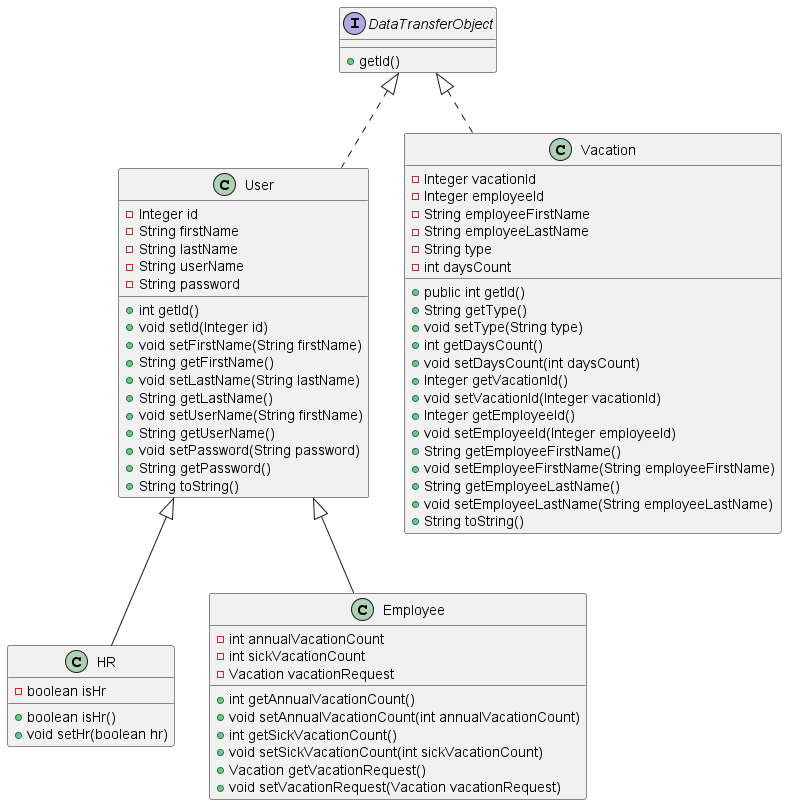

The diagram above was rendered by PlantUML. Its source (embedded in the PNG):
@startuml
'https://plantuml.com/class-diagram
interface DataTransferObject{
    +getId()
}
class User implements DataTransferObject{
    - Integer id
    - String firstName
    - String lastName
    - String userName
    - String password
    + int getId()
    + void setId(Integer id)
    + void setFirstName(String firstName)
    + String getFirstName()
    + void setLastName(String lastName)
    + String getLastName()
    + void setUserName(String firstName)
    + String getUserName()
    + void setPassword(String password)
    + String getPassword()
    + String toString()
}

class HR extends User{
    - boolean isHr
    + boolean isHr()
    + void setHr(boolean hr)
}
class Employee extends User{
    - int annualVacationCount
    - int sickVacationCount
    - Vacation vacationRequest
    + int getAnnualVacationCount()
    + void setAnnualVacationCount(int annualVacationCount)
    + int getSickVacationCount()
    + void setSickVacationCount(int sickVacationCount)
    + Vacation getVacationRequest()
    + void setVacationRequest(Vacation vacationRequest)
}

class Vacation implements DataTransferObject{
    - Integer vacationId
    - Integer employeeId
    - String employeeFirstName
    - String employeeLastName
    - String type
    - int daysCount
    + public int getId()
    + String getType()
    + void setType(String type)
    + int getDaysCount()
    + void setDaysCount(int daysCount)
    + Integer getVacationId()
    + void setVacationId(Integer vacationId)
    + Integer getEmployeeId()
    + void setEmployeeId(Integer employeeId)
    + String getEmployeeFirstName()
    + void setEmployeeFirstName(String employeeFirstName)
    + String getEmployeeLastName()
    + void setEmployeeLastName(String employeeLastName)
    + String toString()
}





@enduml